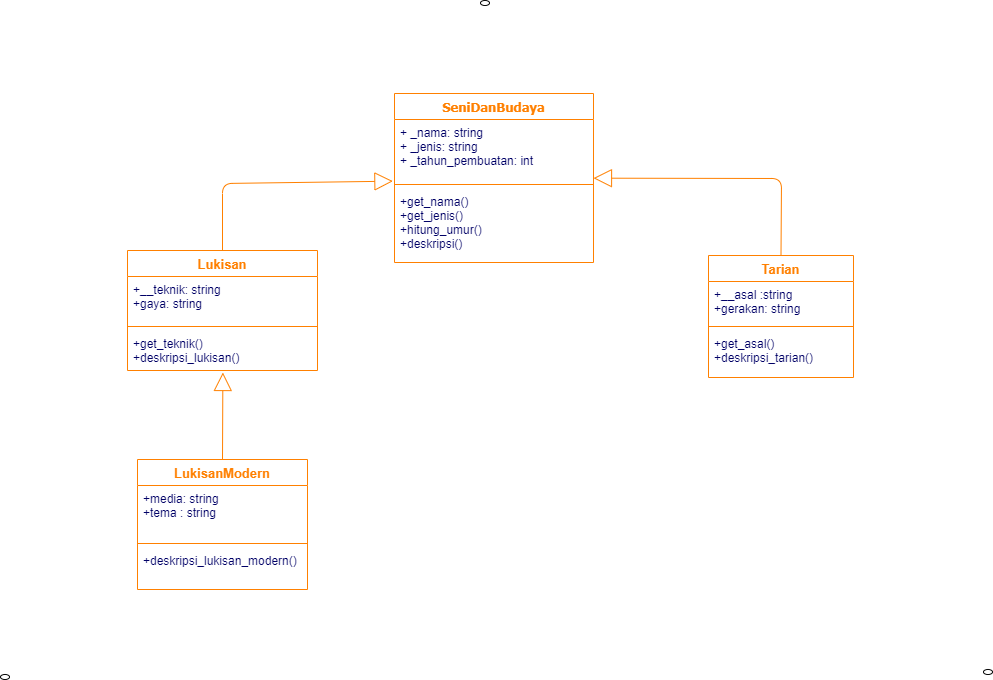

The diagram above was exported from draw.io. Its source (the exported page's mxGraphModel, read from the mxfile embedded in the PNG):
<mxGraphModel dx="794" dy="1281" grid="0" gridSize="10" guides="1" tooltips="1" connect="1" arrows="1" fold="1" page="1" pageScale="1" pageWidth="1169" pageHeight="827" math="0" shadow="0">
  <root>
    <mxCell id="0" />
    <mxCell id="1" parent="0" />
    <mxCell id="41fe28ffb9dbdb2c-10" value="1..1" style="text;html=1;resizable=0;points=[];autosize=1;align=left;verticalAlign=top;spacingTop=-4;fontSize=13;fontColor=#000066;" parent="1" vertex="1">
      <mxGeometry x="250" y="225" width="40" height="20" as="geometry" />
    </mxCell>
    <mxCell id="41fe28ffb9dbdb2c-18" value="LukisanModern" style="swimlane;fontStyle=1;align=center;verticalAlign=top;childLayout=stackLayout;horizontal=1;startSize=26;horizontalStack=0;resizeParent=1;resizeParentMax=0;resizeLast=0;collapsible=1;marginBottom=0;swimlaneFillColor=#ffffff;strokeColor=#FF8000;strokeWidth=1;fillColor=none;fontSize=13;fontColor=#FF8000;" parent="1" vertex="1">
      <mxGeometry x="164" y="407" width="170" height="130" as="geometry" />
    </mxCell>
    <mxCell id="41fe28ffb9dbdb2c-19" value="+media: string&#10;+tema : string" style="text;strokeColor=none;fillColor=none;align=left;verticalAlign=top;spacingLeft=4;spacingRight=4;overflow=hidden;rotatable=0;points=[[0,0.5],[1,0.5]];portConstraint=eastwest;fontColor=#000066;" parent="41fe28ffb9dbdb2c-18" vertex="1">
      <mxGeometry y="26" width="170" height="54" as="geometry" />
    </mxCell>
    <mxCell id="41fe28ffb9dbdb2c-20" value="" style="line;strokeWidth=1;fillColor=none;align=left;verticalAlign=middle;spacingTop=-1;spacingLeft=3;spacingRight=3;rotatable=0;labelPosition=right;points=[];portConstraint=eastwest;fontColor=#000066;strokeColor=#FF8000;" parent="41fe28ffb9dbdb2c-18" vertex="1">
      <mxGeometry y="80" width="170" height="8" as="geometry" />
    </mxCell>
    <mxCell id="41fe28ffb9dbdb2c-21" value="+deskripsi_lukisan_modern()" style="text;strokeColor=none;fillColor=none;align=left;verticalAlign=top;spacingLeft=4;spacingRight=4;overflow=hidden;rotatable=0;points=[[0,0.5],[1,0.5]];portConstraint=eastwest;fontColor=#000066;" parent="41fe28ffb9dbdb2c-18" vertex="1">
      <mxGeometry y="88" width="170" height="42" as="geometry" />
    </mxCell>
    <mxCell id="41fe28ffb9dbdb2c-22" value="Lukisan" style="swimlane;fontStyle=1;align=center;verticalAlign=top;childLayout=stackLayout;horizontal=1;startSize=26;horizontalStack=0;resizeParent=1;resizeParentMax=0;resizeLast=0;collapsible=1;marginBottom=0;swimlaneFillColor=#ffffff;strokeColor=#FF8000;strokeWidth=1;fillColor=none;fontSize=13;fontColor=#FF8000;" parent="1" vertex="1">
      <mxGeometry x="154" y="198" width="190" height="120" as="geometry" />
    </mxCell>
    <mxCell id="41fe28ffb9dbdb2c-23" value="+__teknik: string&#10;+gaya: string" style="text;strokeColor=none;fillColor=none;align=left;verticalAlign=top;spacingLeft=4;spacingRight=4;overflow=hidden;rotatable=0;points=[[0,0.5],[1,0.5]];portConstraint=eastwest;fontColor=#000066;" parent="41fe28ffb9dbdb2c-22" vertex="1">
      <mxGeometry y="26" width="190" height="46" as="geometry" />
    </mxCell>
    <mxCell id="41fe28ffb9dbdb2c-24" value="" style="line;strokeWidth=1;fillColor=none;align=left;verticalAlign=middle;spacingTop=-1;spacingLeft=3;spacingRight=3;rotatable=0;labelPosition=right;points=[];portConstraint=eastwest;fontColor=#000066;strokeColor=#FF8000;" parent="41fe28ffb9dbdb2c-22" vertex="1">
      <mxGeometry y="72" width="190" height="8" as="geometry" />
    </mxCell>
    <mxCell id="41fe28ffb9dbdb2c-25" value="+get_teknik()&#10;+deskripsi_lukisan()" style="text;strokeColor=none;fillColor=none;align=left;verticalAlign=top;spacingLeft=4;spacingRight=4;overflow=hidden;rotatable=0;points=[[0,0.5],[1,0.5]];portConstraint=eastwest;fontColor=#000066;" parent="41fe28ffb9dbdb2c-22" vertex="1">
      <mxGeometry y="80" width="190" height="40" as="geometry" />
    </mxCell>
    <mxCell id="41fe28ffb9dbdb2c-26" value="Tarian" style="swimlane;fontStyle=1;align=center;verticalAlign=top;childLayout=stackLayout;horizontal=1;startSize=26;horizontalStack=0;resizeParent=1;resizeParentMax=0;resizeLast=0;collapsible=1;marginBottom=0;swimlaneFillColor=#ffffff;strokeColor=#FF8000;strokeWidth=1;fillColor=none;fontSize=13;fontColor=#FF8000;" parent="1" vertex="1">
      <mxGeometry x="735" y="203" width="145" height="122" as="geometry" />
    </mxCell>
    <mxCell id="41fe28ffb9dbdb2c-27" value="+__asal :string&#10;+gerakan: string" style="text;strokeColor=none;fillColor=none;align=left;verticalAlign=top;spacingLeft=4;spacingRight=4;overflow=hidden;rotatable=0;points=[[0,0.5],[1,0.5]];portConstraint=eastwest;fontColor=#000066;" parent="41fe28ffb9dbdb2c-26" vertex="1">
      <mxGeometry y="26" width="145" height="41" as="geometry" />
    </mxCell>
    <mxCell id="41fe28ffb9dbdb2c-28" value="" style="line;strokeWidth=1;fillColor=none;align=left;verticalAlign=middle;spacingTop=-1;spacingLeft=3;spacingRight=3;rotatable=0;labelPosition=right;points=[];portConstraint=eastwest;fontColor=#000066;strokeColor=#FF8000;" parent="41fe28ffb9dbdb2c-26" vertex="1">
      <mxGeometry y="67" width="145" height="8" as="geometry" />
    </mxCell>
    <mxCell id="41fe28ffb9dbdb2c-29" value="+get_asal()&#10;+deskripsi_tarian()" style="text;strokeColor=none;fillColor=none;align=left;verticalAlign=top;spacingLeft=4;spacingRight=4;overflow=hidden;rotatable=0;points=[[0,0.5],[1,0.5]];portConstraint=eastwest;fontColor=#000066;" parent="41fe28ffb9dbdb2c-26" vertex="1">
      <mxGeometry y="75" width="145" height="47" as="geometry" />
    </mxCell>
    <mxCell id="41fe28ffb9dbdb2c-37" value="" style="endArrow=block;endSize=16;endFill=0;html=1;strokeColor=#FF8000;fontSize=13;fontColor=#000066;exitX=0.5;exitY=0;entryX=-0.008;entryY=1.011;entryDx=0;entryDy=0;entryPerimeter=0;" parent="1" source="41fe28ffb9dbdb2c-22" target="2743ce97418336eb-2" edge="1">
      <mxGeometry width="160" relative="1" as="geometry">
        <mxPoint x="390" y="237" as="sourcePoint" />
        <mxPoint x="420" y="86" as="targetPoint" />
        <Array as="points">
          <mxPoint x="249" y="131" />
        </Array>
      </mxGeometry>
    </mxCell>
    <mxCell id="41fe28ffb9dbdb2c-38" value="" style="endArrow=block;endSize=16;endFill=0;html=1;strokeColor=#FF8000;fontSize=13;fontColor=#000066;exitX=0.5;exitY=0;" parent="1" source="41fe28ffb9dbdb2c-26" target="2743ce97418336eb-1" edge="1">
      <mxGeometry width="160" relative="1" as="geometry">
        <mxPoint x="265" y="158" as="sourcePoint" />
        <mxPoint x="620" y="86" as="targetPoint" />
        <Array as="points">
          <mxPoint x="808" y="126" />
        </Array>
      </mxGeometry>
    </mxCell>
    <mxCell id="2743ce97418336eb-1" value="SeniDanBudaya" style="swimlane;fontStyle=1;align=center;verticalAlign=top;childLayout=stackLayout;horizontal=1;startSize=26;horizontalStack=0;resizeParent=1;resizeParentMax=0;resizeLast=0;collapsible=1;marginBottom=0;swimlaneFillColor=#ffffff;strokeColor=#FF8000;fillColor=#ffffff;fontFamily=Tahoma;fontSize=13;fontColor=#FF8000;" parent="1" vertex="1">
      <mxGeometry x="421" y="41" width="199" height="169" as="geometry" />
    </mxCell>
    <mxCell id="2743ce97418336eb-2" value="+ _nama: string&#10;+ _jenis: string&#10;+ _tahun_pembuatan: int" style="text;strokeColor=none;fillColor=none;align=left;verticalAlign=top;spacingLeft=4;spacingRight=4;overflow=hidden;rotatable=0;points=[[0,0.5],[1,0.5]];portConstraint=eastwest;fontColor=#000066;" parent="2743ce97418336eb-1" vertex="1">
      <mxGeometry y="26" width="199" height="61" as="geometry" />
    </mxCell>
    <mxCell id="2743ce97418336eb-3" value="" style="line;strokeWidth=1;fillColor=none;align=left;verticalAlign=middle;spacingTop=-1;spacingLeft=3;spacingRight=3;rotatable=0;labelPosition=right;points=[];portConstraint=eastwest;fontColor=#FF8000;strokeColor=#FF8000;" parent="2743ce97418336eb-1" vertex="1">
      <mxGeometry y="87" width="199" height="8" as="geometry" />
    </mxCell>
    <mxCell id="2743ce97418336eb-4" value="+get_nama()&#10;+get_jenis()&#10;+hitung_umur()&#10;+deskripsi()&#10;" style="text;strokeColor=none;fillColor=none;align=left;verticalAlign=top;spacingLeft=4;spacingRight=4;overflow=hidden;rotatable=0;points=[[0,0.5],[1,0.5]];portConstraint=eastwest;fontColor=#000066;" parent="2743ce97418336eb-1" vertex="1">
      <mxGeometry y="95" width="199" height="74" as="geometry" />
    </mxCell>
    <mxCell id="x-OPR0ZONlv6aJzXR1pm-1" value="" style="endArrow=block;endSize=16;endFill=0;html=1;strokeColor=#FF8000;fontSize=13;fontColor=#000066;entryX=0.502;entryY=1.05;entryDx=0;entryDy=0;entryPerimeter=0;exitX=0.5;exitY=0;exitDx=0;exitDy=0;" edge="1" parent="1" source="41fe28ffb9dbdb2c-18" target="41fe28ffb9dbdb2c-25">
      <mxGeometry width="160" relative="1" as="geometry">
        <mxPoint x="249.24039735099342" y="404" as="sourcePoint" />
        <mxPoint x="248.50000000000006" y="318" as="targetPoint" />
        <Array as="points" />
      </mxGeometry>
    </mxCell>
    <mxCell id="x-OPR0ZONlv6aJzXR1pm-2" value="" style="ellipse;whiteSpace=wrap;html=1;" vertex="1" parent="1">
      <mxGeometry x="27" y="622" width="9" height="5" as="geometry" />
    </mxCell>
    <mxCell id="x-OPR0ZONlv6aJzXR1pm-3" value="" style="ellipse;whiteSpace=wrap;html=1;" vertex="1" parent="1">
      <mxGeometry x="1010" y="617" width="9" height="5" as="geometry" />
    </mxCell>
    <mxCell id="x-OPR0ZONlv6aJzXR1pm-4" value="" style="ellipse;whiteSpace=wrap;html=1;" vertex="1" parent="1">
      <mxGeometry x="507" y="-52" width="9" height="5" as="geometry" />
    </mxCell>
  </root>
</mxGraphModel>